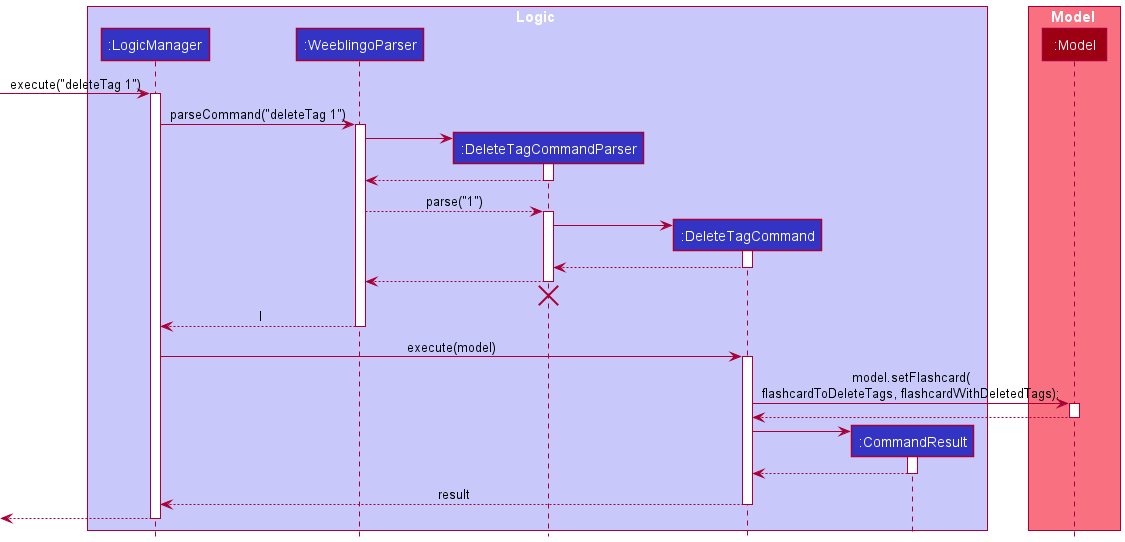

The diagram above was rendered by PlantUML. Its source (embedded in the PNG):
@startuml
!include style.puml

box Logic LOGIC_COLOR_T1
participant ":LogicManager" as LogicManager LOGIC_COLOR
participant ":WeeblingoParser" as WeeblingoParser LOGIC_COLOR
participant ":DeleteTagCommandParser" as DeleteTagCommandParser LOGIC_COLOR
participant ":DeleteTagCommand" as DeleteTagCommand LOGIC_COLOR
participant ":CommandResult" as CommandResult LOGIC_COLOR
end box

box Model MODEL_COLOR_T1
participant ":Model" as Model MODEL_COLOR
end box

[-> LogicManager : execute("deleteTag 1")
activate LogicManager

LogicManager -> WeeblingoParser : parseCommand("deleteTag 1")
activate WeeblingoParser

create DeleteTagCommandParser
WeeblingoParser -> DeleteTagCommandParser :
activate DeleteTagCommandParser

DeleteTagCommandParser --> WeeblingoParser :
deactivate DeleteTagCommandParser

WeeblingoParser --> DeleteTagCommandParser : parse("1")
activate DeleteTagCommandParser

create DeleteTagCommand
DeleteTagCommandParser -> DeleteTagCommand :
activate DeleteTagCommand

DeleteTagCommand --> DeleteTagCommandParser :
deactivate DeleteTagCommand

DeleteTagCommandParser --> WeeblingoParser :
deactivate DeleteTagCommandParser

DeleteTagCommandParser -[hidden]-> WeeblingoParser
destroy DeleteTagCommandParser

WeeblingoParser --> LogicManager : l
deactivate WeeblingoParser

LogicManager -> DeleteTagCommand : execute(model)
activate DeleteTagCommand

DeleteTagCommand -> Model : model.setFlashcard(\nflashcardToDeleteTags, flashcardWithDeletedTags);
activate Model

Model --> DeleteTagCommand
deactivate Model

create CommandResult
DeleteTagCommand -> CommandResult
activate CommandResult

CommandResult --> DeleteTagCommand
deactivate CommandResult

DeleteTagCommand --> LogicManager : result
deactivate DeleteTagCommand

[<--LogicManager
deactivate LogicManager
@enduml